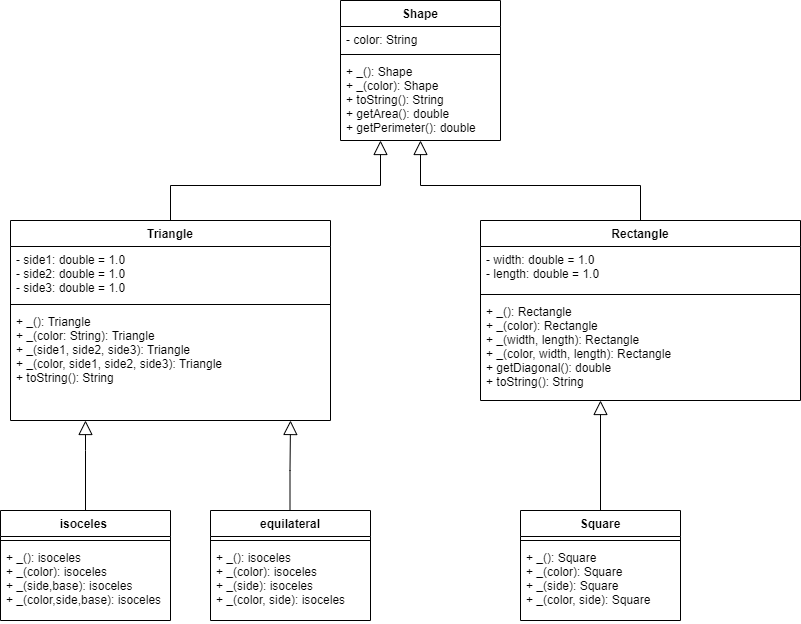

The diagram above was exported from draw.io. Its source (the exported page's mxGraphModel, read from the mxfile embedded in the PNG):
<mxGraphModel dx="1342" dy="550" grid="1" gridSize="10" guides="1" tooltips="1" connect="1" arrows="1" fold="1" page="1" pageScale="1" pageWidth="850" pageHeight="1100" math="0" shadow="0">
  <root>
    <mxCell id="0" />
    <mxCell id="1" parent="0" />
    <mxCell id="e_0jmuhuDRXY3XcGtvL7-1" value="Shape" style="swimlane;fontStyle=1;align=center;verticalAlign=top;childLayout=stackLayout;horizontal=1;startSize=26;horizontalStack=0;resizeParent=1;resizeParentMax=0;resizeLast=0;collapsible=1;marginBottom=0;" parent="1" vertex="1">
      <mxGeometry x="370" y="40" width="160" height="140" as="geometry" />
    </mxCell>
    <mxCell id="e_0jmuhuDRXY3XcGtvL7-2" value="- color: String" style="text;strokeColor=none;fillColor=none;align=left;verticalAlign=top;spacingLeft=4;spacingRight=4;overflow=hidden;rotatable=0;points=[[0,0.5],[1,0.5]];portConstraint=eastwest;" parent="e_0jmuhuDRXY3XcGtvL7-1" vertex="1">
      <mxGeometry y="26" width="160" height="24" as="geometry" />
    </mxCell>
    <mxCell id="e_0jmuhuDRXY3XcGtvL7-3" value="" style="line;strokeWidth=1;fillColor=none;align=left;verticalAlign=middle;spacingTop=-1;spacingLeft=3;spacingRight=3;rotatable=0;labelPosition=right;points=[];portConstraint=eastwest;" parent="e_0jmuhuDRXY3XcGtvL7-1" vertex="1">
      <mxGeometry y="50" width="160" height="8" as="geometry" />
    </mxCell>
    <mxCell id="e_0jmuhuDRXY3XcGtvL7-4" value="+ _(): Shape&#10;+ _(color): Shape&#10;+ toString(): String&#10;+ getArea(): double&#10;+ getPerimeter(): double" style="text;strokeColor=none;fillColor=none;align=left;verticalAlign=top;spacingLeft=4;spacingRight=4;overflow=hidden;rotatable=0;points=[[0,0.5],[1,0.5]];portConstraint=eastwest;" parent="e_0jmuhuDRXY3XcGtvL7-1" vertex="1">
      <mxGeometry y="58" width="160" height="82" as="geometry" />
    </mxCell>
    <mxCell id="e_0jmuhuDRXY3XcGtvL7-14" style="edgeStyle=orthogonalEdgeStyle;rounded=0;orthogonalLoop=1;jettySize=auto;html=1;entryX=0.5;entryY=1;entryDx=0;entryDy=0;entryPerimeter=0;endArrow=block;endFill=0;endSize=12;" parent="1" source="e_0jmuhuDRXY3XcGtvL7-5" target="e_0jmuhuDRXY3XcGtvL7-4" edge="1">
      <mxGeometry relative="1" as="geometry" />
    </mxCell>
    <mxCell id="e_0jmuhuDRXY3XcGtvL7-5" value="Rectangle" style="swimlane;fontStyle=1;align=center;verticalAlign=top;childLayout=stackLayout;horizontal=1;startSize=26;horizontalStack=0;resizeParent=1;resizeParentMax=0;resizeLast=0;collapsible=1;marginBottom=0;" parent="1" vertex="1">
      <mxGeometry x="510" y="260" width="320" height="180" as="geometry" />
    </mxCell>
    <mxCell id="e_0jmuhuDRXY3XcGtvL7-6" value="- width: double = 1.0&#10;- length: double = 1.0" style="text;strokeColor=none;fillColor=none;align=left;verticalAlign=top;spacingLeft=4;spacingRight=4;overflow=hidden;rotatable=0;points=[[0,0.5],[1,0.5]];portConstraint=eastwest;" parent="e_0jmuhuDRXY3XcGtvL7-5" vertex="1">
      <mxGeometry y="26" width="320" height="44" as="geometry" />
    </mxCell>
    <mxCell id="e_0jmuhuDRXY3XcGtvL7-7" value="" style="line;strokeWidth=1;fillColor=none;align=left;verticalAlign=middle;spacingTop=-1;spacingLeft=3;spacingRight=3;rotatable=0;labelPosition=right;points=[];portConstraint=eastwest;" parent="e_0jmuhuDRXY3XcGtvL7-5" vertex="1">
      <mxGeometry y="70" width="320" height="8" as="geometry" />
    </mxCell>
    <mxCell id="e_0jmuhuDRXY3XcGtvL7-8" value="+ _(): Rectangle&#10;+ _(color): Rectangle&#10;+ _(width, length): Rectangle&#10;+ _(color, width, length): Rectangle&#10;+ getDiagonal(): double&#10;+ toString(): String" style="text;strokeColor=none;fillColor=none;align=left;verticalAlign=top;spacingLeft=4;spacingRight=4;overflow=hidden;rotatable=0;points=[[0,0.5],[1,0.5]];portConstraint=eastwest;" parent="e_0jmuhuDRXY3XcGtvL7-5" vertex="1">
      <mxGeometry y="78" width="320" height="102" as="geometry" />
    </mxCell>
    <mxCell id="e_0jmuhuDRXY3XcGtvL7-15" style="edgeStyle=orthogonalEdgeStyle;rounded=0;orthogonalLoop=1;jettySize=auto;html=1;endArrow=block;endFill=0;endSize=12;entryX=0.25;entryY=1;entryDx=0;entryDy=0;entryPerimeter=0;" parent="1" source="e_0jmuhuDRXY3XcGtvL7-10" target="e_0jmuhuDRXY3XcGtvL7-4" edge="1">
      <mxGeometry relative="1" as="geometry">
        <mxPoint x="330" y="180" as="targetPoint" />
      </mxGeometry>
    </mxCell>
    <mxCell id="e_0jmuhuDRXY3XcGtvL7-10" value="Triangle" style="swimlane;fontStyle=1;align=center;verticalAlign=top;childLayout=stackLayout;horizontal=1;startSize=26;horizontalStack=0;resizeParent=1;resizeParentMax=0;resizeLast=0;collapsible=1;marginBottom=0;" parent="1" vertex="1">
      <mxGeometry x="40" y="260" width="320" height="200" as="geometry" />
    </mxCell>
    <mxCell id="e_0jmuhuDRXY3XcGtvL7-11" value="- side1: double = 1.0&#10;- side2: double = 1.0&#10;- side3: double = 1.0" style="text;strokeColor=none;fillColor=none;align=left;verticalAlign=top;spacingLeft=4;spacingRight=4;overflow=hidden;rotatable=0;points=[[0,0.5],[1,0.5]];portConstraint=eastwest;" parent="e_0jmuhuDRXY3XcGtvL7-10" vertex="1">
      <mxGeometry y="26" width="320" height="54" as="geometry" />
    </mxCell>
    <mxCell id="e_0jmuhuDRXY3XcGtvL7-12" value="" style="line;strokeWidth=1;fillColor=none;align=left;verticalAlign=middle;spacingTop=-1;spacingLeft=3;spacingRight=3;rotatable=0;labelPosition=right;points=[];portConstraint=eastwest;" parent="e_0jmuhuDRXY3XcGtvL7-10" vertex="1">
      <mxGeometry y="80" width="320" height="8" as="geometry" />
    </mxCell>
    <mxCell id="e_0jmuhuDRXY3XcGtvL7-13" value="+ _(): Triangle&#10;+ _(color: String): Triangle&#10;+ _(side1, side2, side3): Triangle&#10;+ _(color, side1, side2, side3): Triangle&#10;+ toString(): String" style="text;strokeColor=none;fillColor=none;align=left;verticalAlign=top;spacingLeft=4;spacingRight=4;overflow=hidden;rotatable=0;points=[[0,0.5],[1,0.5]];portConstraint=eastwest;" parent="e_0jmuhuDRXY3XcGtvL7-10" vertex="1">
      <mxGeometry y="88" width="320" height="112" as="geometry" />
    </mxCell>
    <mxCell id="e_0jmuhuDRXY3XcGtvL7-20" style="edgeStyle=orthogonalEdgeStyle;rounded=0;orthogonalLoop=1;jettySize=auto;html=1;entryX=0.375;entryY=1;entryDx=0;entryDy=0;entryPerimeter=0;endArrow=block;endFill=0;endSize=12;" parent="1" source="e_0jmuhuDRXY3XcGtvL7-16" target="e_0jmuhuDRXY3XcGtvL7-8" edge="1">
      <mxGeometry relative="1" as="geometry" />
    </mxCell>
    <mxCell id="e_0jmuhuDRXY3XcGtvL7-16" value="Square" style="swimlane;fontStyle=1;align=center;verticalAlign=top;childLayout=stackLayout;horizontal=1;startSize=26;horizontalStack=0;resizeParent=1;resizeParentMax=0;resizeLast=0;collapsible=1;marginBottom=0;" parent="1" vertex="1">
      <mxGeometry x="550" y="550" width="160" height="110" as="geometry" />
    </mxCell>
    <mxCell id="e_0jmuhuDRXY3XcGtvL7-18" value="" style="line;strokeWidth=1;fillColor=none;align=left;verticalAlign=middle;spacingTop=-1;spacingLeft=3;spacingRight=3;rotatable=0;labelPosition=right;points=[];portConstraint=eastwest;" parent="e_0jmuhuDRXY3XcGtvL7-16" vertex="1">
      <mxGeometry y="26" width="160" height="8" as="geometry" />
    </mxCell>
    <mxCell id="e_0jmuhuDRXY3XcGtvL7-19" value="+ _(): Square&#10;+ _(color): Square&#10;+ _(side): Square&#10;+ _(color, side): Square" style="text;strokeColor=none;fillColor=none;align=left;verticalAlign=top;spacingLeft=4;spacingRight=4;overflow=hidden;rotatable=0;points=[[0,0.5],[1,0.5]];portConstraint=eastwest;" parent="e_0jmuhuDRXY3XcGtvL7-16" vertex="1">
      <mxGeometry y="34" width="160" height="76" as="geometry" />
    </mxCell>
    <mxCell id="5DiqPnMvKe6feyhz3DFO-1" value="isoceles " style="swimlane;fontStyle=1;align=center;verticalAlign=top;childLayout=stackLayout;horizontal=1;startSize=26;horizontalStack=0;resizeParent=1;resizeParentMax=0;resizeLast=0;collapsible=1;marginBottom=0;" parent="1" vertex="1">
      <mxGeometry x="30" y="550" width="170" height="110" as="geometry" />
    </mxCell>
    <mxCell id="5DiqPnMvKe6feyhz3DFO-2" value="" style="line;strokeWidth=1;fillColor=none;align=left;verticalAlign=middle;spacingTop=-1;spacingLeft=3;spacingRight=3;rotatable=0;labelPosition=right;points=[];portConstraint=eastwest;" parent="5DiqPnMvKe6feyhz3DFO-1" vertex="1">
      <mxGeometry y="26" width="170" height="8" as="geometry" />
    </mxCell>
    <mxCell id="5DiqPnMvKe6feyhz3DFO-3" value="+ _(): isoceles&#10;+ _(color): isoceles&#10;+ _(side,base): isoceles&#10;+ _(color,side,base): isoceles" style="text;strokeColor=none;fillColor=none;align=left;verticalAlign=top;spacingLeft=4;spacingRight=4;overflow=hidden;rotatable=0;points=[[0,0.5],[1,0.5]];portConstraint=eastwest;" parent="5DiqPnMvKe6feyhz3DFO-1" vertex="1">
      <mxGeometry y="34" width="170" height="76" as="geometry" />
    </mxCell>
    <mxCell id="5DiqPnMvKe6feyhz3DFO-4" value="equilateral" style="swimlane;fontStyle=1;align=center;verticalAlign=top;childLayout=stackLayout;horizontal=1;startSize=26;horizontalStack=0;resizeParent=1;resizeParentMax=0;resizeLast=0;collapsible=1;marginBottom=0;" parent="1" vertex="1">
      <mxGeometry x="240" y="550" width="160" height="110" as="geometry" />
    </mxCell>
    <mxCell id="5DiqPnMvKe6feyhz3DFO-5" value="" style="line;strokeWidth=1;fillColor=none;align=left;verticalAlign=middle;spacingTop=-1;spacingLeft=3;spacingRight=3;rotatable=0;labelPosition=right;points=[];portConstraint=eastwest;" parent="5DiqPnMvKe6feyhz3DFO-4" vertex="1">
      <mxGeometry y="26" width="160" height="8" as="geometry" />
    </mxCell>
    <mxCell id="5DiqPnMvKe6feyhz3DFO-6" value="+ _(): isoceles&#10;+ _(color): isoceles&#10;+ _(side): isoceles&#10;+ _(color, side): isoceles" style="text;strokeColor=none;fillColor=none;align=left;verticalAlign=top;spacingLeft=4;spacingRight=4;overflow=hidden;rotatable=0;points=[[0,0.5],[1,0.5]];portConstraint=eastwest;" parent="5DiqPnMvKe6feyhz3DFO-4" vertex="1">
      <mxGeometry y="34" width="160" height="76" as="geometry" />
    </mxCell>
    <mxCell id="5DiqPnMvKe6feyhz3DFO-7" style="edgeStyle=orthogonalEdgeStyle;rounded=0;orthogonalLoop=1;jettySize=auto;html=1;endArrow=block;endFill=0;endSize=12;entryX=0.875;entryY=1;entryDx=0;entryDy=0;entryPerimeter=0;" parent="1" target="e_0jmuhuDRXY3XcGtvL7-13" edge="1">
      <mxGeometry relative="1" as="geometry">
        <mxPoint x="319.5" y="550" as="sourcePoint" />
        <mxPoint x="320" y="470" as="targetPoint" />
      </mxGeometry>
    </mxCell>
    <mxCell id="5DiqPnMvKe6feyhz3DFO-9" style="edgeStyle=orthogonalEdgeStyle;rounded=0;orthogonalLoop=1;jettySize=auto;html=1;endArrow=block;endFill=0;endSize=12;exitX=0.5;exitY=0;exitDx=0;exitDy=0;" parent="1" source="5DiqPnMvKe6feyhz3DFO-1" target="e_0jmuhuDRXY3XcGtvL7-13" edge="1">
      <mxGeometry relative="1" as="geometry">
        <mxPoint x="329.5" y="560" as="sourcePoint" />
        <mxPoint x="330" y="480" as="targetPoint" />
        <Array as="points">
          <mxPoint x="115" y="490" />
          <mxPoint x="115" y="490" />
        </Array>
      </mxGeometry>
    </mxCell>
  </root>
</mxGraphModel>